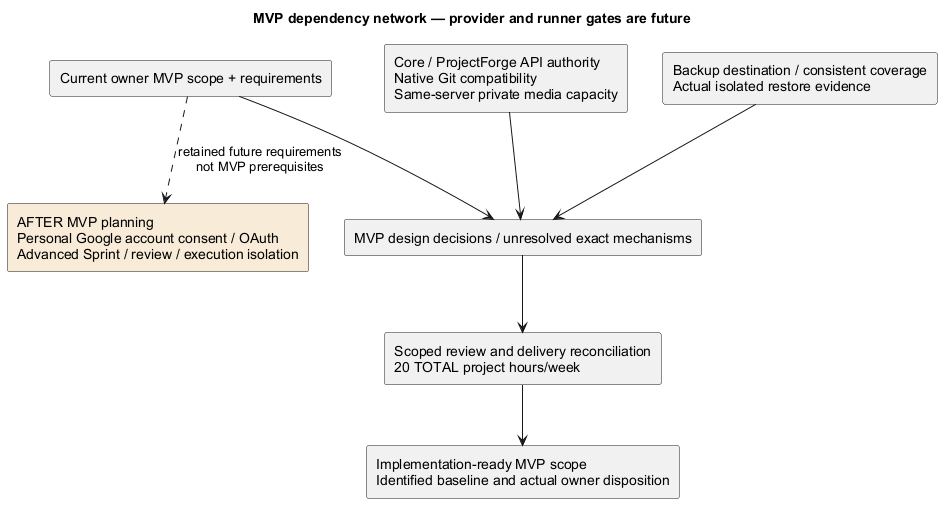

The diagram above was rendered by PlantUML. Its source (embedded in the PNG):
@startuml
title MVP dependency network — provider and runner gates are future
skinparam backgroundColor white
skinparam shadowing false
skinparam defaultFontName Arial
rectangle "Current owner MVP scope + requirements" as R
rectangle "Core / ProjectForge API authority\nNative Git compatibility\nSame-server private media capacity" as C
rectangle "Backup destination / consistent coverage\nActual isolated restore evidence" as B
rectangle "MVP design decisions / unresolved exact mechanisms" as D
rectangle "Scoped review and delivery reconciliation\n20 TOTAL project hours/week" as V
rectangle "Implementation-ready MVP scope\nIdentified baseline and actual owner disposition" as READY
R --> D
C --> D
B --> D
D --> V
V --> READY
rectangle "AFTER MVP planning\nPersonal Google account consent / OAuth\nAdvanced Sprint / review / execution isolation" as F #F8EBD7
R ..> F : retained future requirements\nnot MVP prerequisites
@enduml